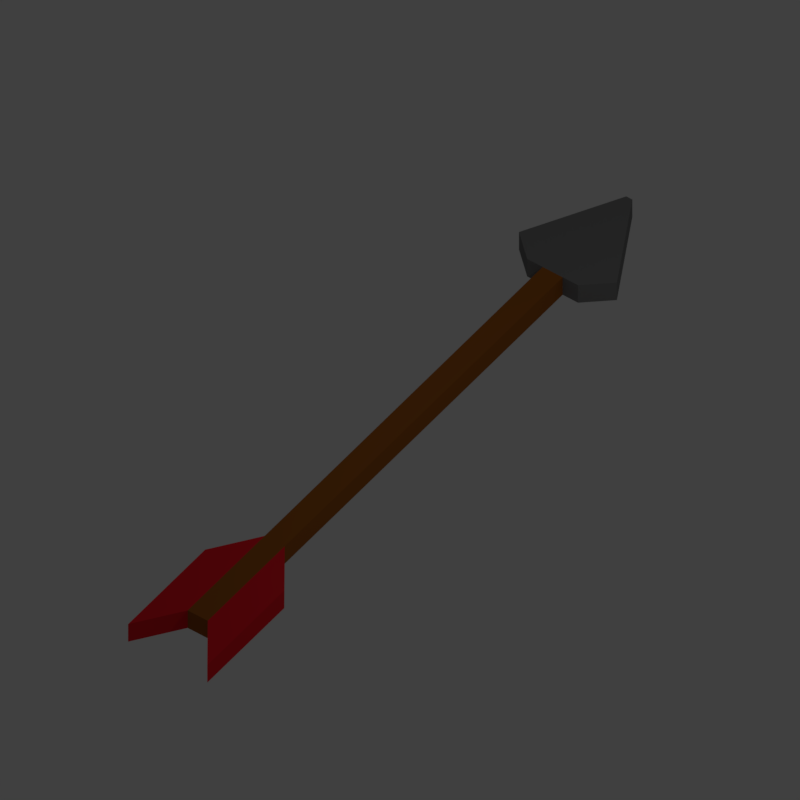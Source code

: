 # Source: Arrows_01.blend  (saved by Blender 2.79.0; exported with 4.5.12 LTS)
import bpy
from mathutils import Matrix  # noqa: F401  (used for matrix-valued properties, if any)

bpy.ops.wm.read_factory_settings(use_empty=True)
scene = bpy.context.scene
scene.name = 'Scene'

# ---- collections
col_collection_1 = bpy.data.collections.new('Collection 1'); scene.collection.children.link(col_collection_1)

# ---- materials (node trees are filled in below, after node groups)
mat_material = bpy.data.materials.new('Material')
mat_material.alpha_threshold = 0.0
mat_material.use_transparent_shadow = False
mat_material.diffuse_color = (0.196, 0.196, 0.196, 1.0)
mat_material.roughness = 0.5
mat_material.specular_intensity = 1.0
mat_material.line_color = (0.0, 0.0, 0.0, 1.0)
mat_material_001 = bpy.data.materials.new('Material.001')
mat_material_001.alpha_threshold = 0.0
mat_material_001.use_transparent_shadow = False
mat_material_001.diffuse_color = (0.326, 0.1029, 0.0151, 1.0)
mat_material_001.roughness = 0.5
mat_material_002 = bpy.data.materials.new('Material.002')
mat_material_002.alpha_threshold = 0.0
mat_material_002.use_transparent_shadow = False
mat_material_002.diffuse_color = (0.8276, 0.01601, 0.02729, 1.0)
mat_material_002.roughness = 0.5

# ---- material node trees

# ---- world
world_world = bpy.data.worlds.new('World'); scene.world = world_world
world_world.color = (0.05088, 0.05088, 0.05088)
world_world.use_sun_shadow = False
world_world.sun_shadow_jitter_overblur = 0.0
world_world.cycles.sampling_method = 'MANUAL'
world_world.light_settings.ao_factor = 0.8

# ---- cameras
cam_camera = bpy.data.cameras.new('Camera')
cam_camera.type = 'ORTHO'
cam_camera.clip_end = 100.0
cam_camera.lens = 35.0
cam_camera.sensor_width = 32.0
cam_camera.sensor_height = 18.0
cam_camera.ortho_scale = 7.314
cam_camera.dof.focus_distance = 0.0
cam_camera.dof.aperture_fstop = 128.0

# ---- lights
light_lamp = bpy.data.lights.new('Lamp', 'POINT')
light_lamp.transmission_factor = 0.0
light_lamp.cutoff_distance = 30.0
light_lamp.energy = 100.0
light_lamp.shadow_buffer_clip_start = 1.001
light_lamp.shadow_soft_size = 0.1
light_lamp.shadow_maximum_resolution = 0.006
light_lamp.use_absolute_resolution = True

# ---- meshes
me_cube = bpy.data.meshes.new('Cube')
me_cube.from_pydata([(0.1132, 4.194, -0.1132), (0.1132, -0.1132, -0.1132), (-0.1132, -0.1132, -0.1132), (-0.1132, 4.194, -0.1132), (0.1132, 4.194, 0.1132), (0.1132, -0.1132, 0.1132), (-0.1132, -0.1132, 0.1132), (-0.1132, 4.194, 0.1132), (0.03453, -1.301, -0.1132), (-0.03453, -1.301, -0.1132), (0.03453, -1.301, 0.1132), (-0.03453, -1.301, 0.1132), (0.2881, -0.1132, -0.1132), (0.2881, -0.1132, 0.1132), (-0.2881, -0.1132, -0.1132), (-0.2881, -0.1132, 0.1132), (0.5543, -0.3504, -0.1132), (0.5543, -0.3504, 0.1132), (-0.5543, -0.3504, -0.1132), (-0.5543, -0.3504, 0.1132), (0.1132, 5.387, -0.1132), (-0.1132, 5.387, -0.1132), (0.1132, 5.387, 0.1132), (-0.1132, 5.387, 0.1132), (0.4484, 4.659, -0.1132), (0.4484, 4.659, 0.1132), (-0.4484, 4.659, -0.1132), (-0.4484, 4.659, 0.1132), (0.4484, 5.852, -0.1132), (0.4484, 5.852, 0.1132), (-0.4484, 5.852, -0.1132), (-0.4484, 5.852, 0.1132)], [], [(0, 1, 2, 3), (4, 7, 6, 5), (0, 4, 5, 1), (2, 1, 8, 9), (2, 6, 7, 3), (3, 7, 27, 26), (8, 10, 11, 9), (5, 6, 11, 10), (9, 11, 19, 18), (8, 1, 12, 16), (15, 14, 18, 19), (12, 13, 17, 16), (5, 10, 17, 13), (2, 9, 18, 14), (6, 2, 14, 15), (1, 5, 13, 12), (10, 8, 16, 17), (11, 6, 15, 19), (22, 20, 21, 23), (0, 3, 21, 20), (7, 23, 31, 27), (7, 4, 22, 23), (26, 27, 31, 30), (25, 24, 28, 29), (23, 21, 30, 31), (22, 4, 25, 29), (21, 3, 26, 30), (20, 22, 29, 28), (4, 0, 24, 25), (0, 20, 28, 24)])
me_cube.polygons.foreach_set('material_index', [1, 1, 1, 0, 1, 2, 0, 0, 0, 0, 0, 0, 0, 0, 0, 0, 0, 0, 1, 1, 2, 1, 2, 2, 2, 2, 2, 2, 2, 2])
me_cube.materials.append(mat_material)
me_cube.materials.append(mat_material_001)
me_cube.materials.append(mat_material_002)
me_cube.use_remesh_preserve_volume = False
me_cube.use_remesh_preserve_attributes = False
me_cube.use_mirror_vertex_groups = False
me_cube.update()

# ---- objects
ob_empty = bpy.data.objects.new('Empty', None)
ob_cube = bpy.data.objects.new('Cube', me_cube)
ob_lamp = bpy.data.objects.new('Lamp', light_lamp)
ob_camera = bpy.data.objects.new('Camera', cam_camera)

# ---- transforms, parenting, visibility, modifiers, constraints
ob_empty.location = (0.0, 0.0, 0.0)
ob_empty.rotation_euler = (0.0, 0.0, 3.296)
ob_empty.empty_image_offset = (0.0, 0.0)
ob_empty.lineart.crease_threshold = 0.0
ob_cube.parent = ob_empty
ob_cube.location = (0.0, -2.137, 0.0)
ob_cube.lock_rotations_4d = False
ob_cube.empty_display_type = 'ARROWS'
ob_cube.lineart.crease_threshold = 0.0
ob_lamp.location = (4.076, 1.005, 5.904)
ob_lamp.rotation_euler = (0.6503, 0.05522, 1.866)
ob_lamp.lock_rotations_4d = False
ob_lamp.empty_display_type = 'ARROWS'
ob_lamp.color = (0.0, 0.0, 0.0, 0.0)
ob_lamp.lineart.crease_threshold = 0.0
ob_camera.location = (6.547, -6.643, 9.603)
ob_camera.rotation_euler = (0.7854, 0.0, 0.7854)
ob_camera.lock_rotations_4d = False
ob_camera.empty_display_type = 'ARROWS'
ob_camera.color = (0.0, 0.0, 0.0, 0.0)
ob_camera.display_type = 'WIRE'
ob_camera.lineart.crease_threshold = 0.0

# ---- collection membership
col_collection_1.objects.link(ob_empty)
col_collection_1.objects.link(ob_cube)
col_collection_1.objects.link(ob_lamp)
col_collection_1.objects.link(ob_camera)

# ---- scene / render settings (as saved in the file)
scene.camera = ob_camera
scene.frame_start = 1; scene.frame_end = 8; scene.frame_set(5)
scene.render.engine = 'BLENDER_EEVEE_NEXT'
scene.render.resolution_x = 64
scene.render.resolution_y = 64
scene.render.resolution_percentage = 50
scene.render.dither_intensity = 0.0
scene.render.film_transparent = True
scene.cycles.use_denoising = False
scene.cycles.samples = 128
scene.cycles.sampling_pattern = 'TABULATED_SOBOL'
scene.cycles.use_adaptive_sampling = False
scene.cycles.use_light_tree = False
scene.cycles.blur_glossy = 0.0
scene.cycles.sample_clamp_indirect = 0.0
scene.view_settings.view_transform = 'Standard'
bpy.context.view_layer.update()
